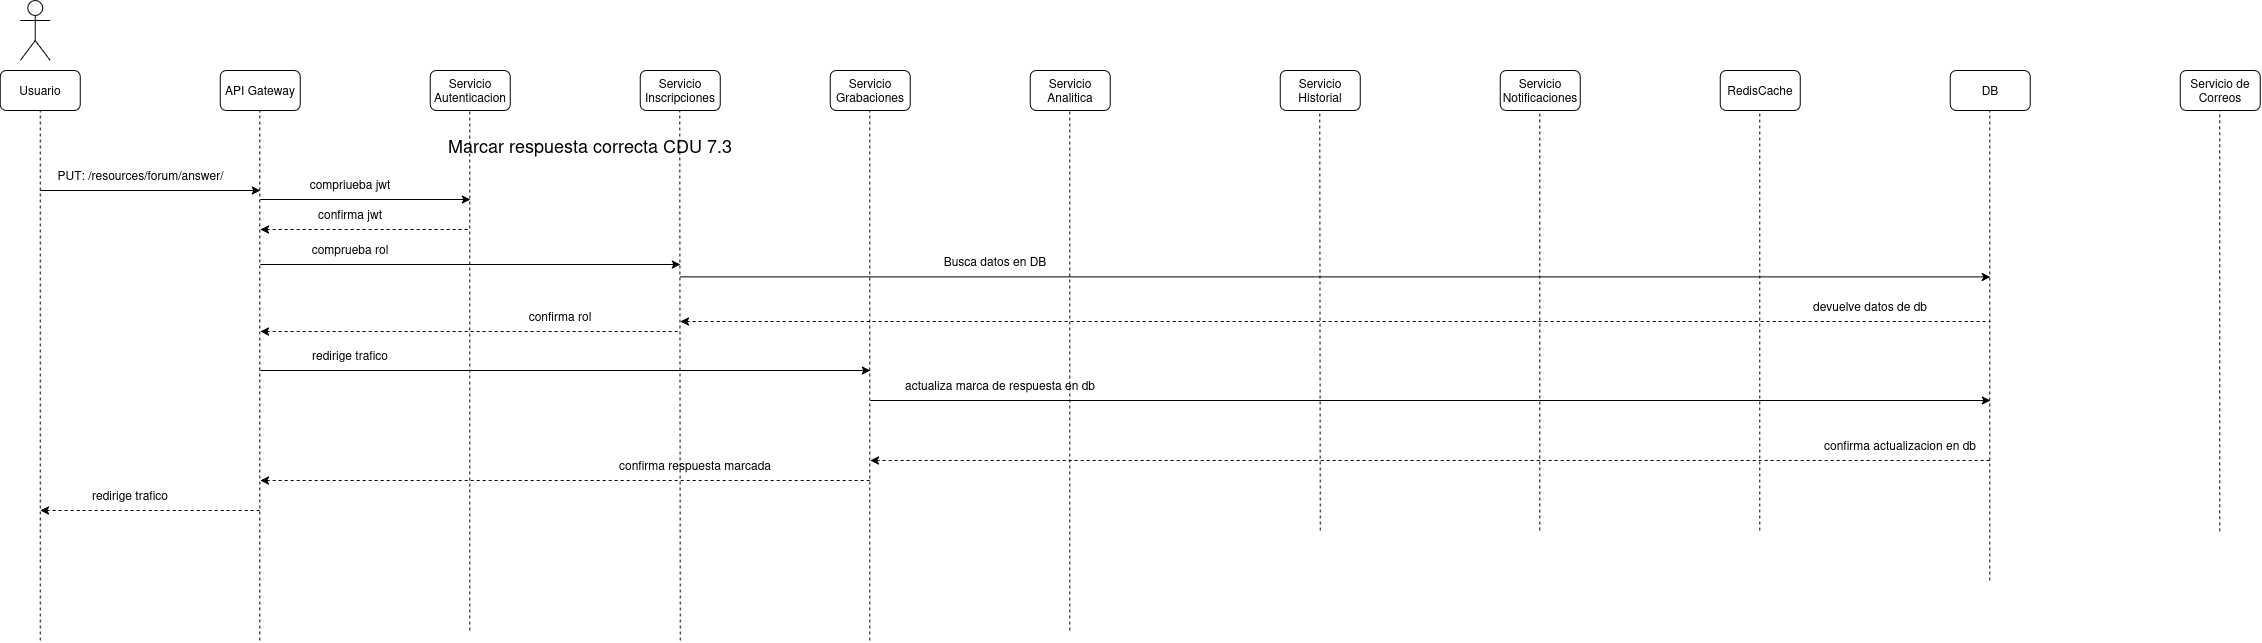

The diagram above was exported from draw.io. Its source (the exported page's mxGraphModel, read from the mxfile embedded in the PNG):
<mxGraphModel dx="1695" dy="994" grid="1" gridSize="10" guides="1" tooltips="1" connect="1" arrows="1" fold="1" page="1" pageScale="1" pageWidth="850" pageHeight="1100" math="0" shadow="0">
  <root>
    <mxCell id="Ul2s7bVirP49l6PArkQn-0" />
    <mxCell id="Ul2s7bVirP49l6PArkQn-1" parent="Ul2s7bVirP49l6PArkQn-0" />
    <mxCell id="Ul2s7bVirP49l6PArkQn-2" parent="Ul2s7bVirP49l6PArkQn-1" style="shape=umlActor;verticalLabelPosition=bottom;verticalAlign=top;html=1;outlineConnect=0;" value="" vertex="1">
      <mxGeometry height="60" width="30" x="60" y="30" as="geometry" />
    </mxCell>
    <mxCell id="Ul2s7bVirP49l6PArkQn-3" parent="Ul2s7bVirP49l6PArkQn-1" style="rounded=1;whiteSpace=wrap;html=1;" value="Usuario" vertex="1">
      <mxGeometry height="40" width="80" x="40" y="100" as="geometry" />
    </mxCell>
    <mxCell id="Ul2s7bVirP49l6PArkQn-4" parent="Ul2s7bVirP49l6PArkQn-1" style="rounded=1;whiteSpace=wrap;html=1;" value="API Gateway" vertex="1">
      <mxGeometry height="40" width="80" x="260" y="100" as="geometry" />
    </mxCell>
    <mxCell id="Ul2s7bVirP49l6PArkQn-5" parent="Ul2s7bVirP49l6PArkQn-1" style="rounded=1;whiteSpace=wrap;html=1;" value="Servicio Autenticacion" vertex="1">
      <mxGeometry height="40" width="80" x="470" y="100" as="geometry" />
    </mxCell>
    <mxCell id="Ul2s7bVirP49l6PArkQn-6" parent="Ul2s7bVirP49l6PArkQn-1" style="rounded=1;whiteSpace=wrap;html=1;" value="Servicio Inscripciones" vertex="1">
      <mxGeometry height="40" width="80" x="680" y="100" as="geometry" />
    </mxCell>
    <mxCell id="Ul2s7bVirP49l6PArkQn-7" parent="Ul2s7bVirP49l6PArkQn-1" style="rounded=1;whiteSpace=wrap;html=1;" value="Servicio Grabaciones" vertex="1">
      <mxGeometry height="40" width="80" x="870" y="100" as="geometry" />
    </mxCell>
    <mxCell id="Ul2s7bVirP49l6PArkQn-8" parent="Ul2s7bVirP49l6PArkQn-1" style="rounded=1;whiteSpace=wrap;html=1;" value="Servicio Analitica" vertex="1">
      <mxGeometry height="40" width="80" x="1070" y="100" as="geometry" />
    </mxCell>
    <mxCell id="Ul2s7bVirP49l6PArkQn-9" parent="Ul2s7bVirP49l6PArkQn-1" style="rounded=1;whiteSpace=wrap;html=1;" value="RedisCache" vertex="1">
      <mxGeometry height="40" width="80" x="1760" y="100" as="geometry" />
    </mxCell>
    <mxCell id="Ul2s7bVirP49l6PArkQn-10" parent="Ul2s7bVirP49l6PArkQn-1" style="rounded=1;whiteSpace=wrap;html=1;" value="Servicio Notificaciones" vertex="1">
      <mxGeometry height="40" width="80" x="1540" y="100" as="geometry" />
    </mxCell>
    <mxCell id="Ul2s7bVirP49l6PArkQn-11" parent="Ul2s7bVirP49l6PArkQn-1" style="rounded=1;whiteSpace=wrap;html=1;" value="Servicio Historial" vertex="1">
      <mxGeometry height="40" width="80" x="1320" y="100" as="geometry" />
    </mxCell>
    <mxCell id="Ul2s7bVirP49l6PArkQn-12" parent="Ul2s7bVirP49l6PArkQn-1" style="rounded=1;whiteSpace=wrap;html=1;" value="DB" vertex="1">
      <mxGeometry height="40" width="80" x="1990" y="100" as="geometry" />
    </mxCell>
    <mxCell id="Ul2s7bVirP49l6PArkQn-13" parent="Ul2s7bVirP49l6PArkQn-1" style="rounded=1;whiteSpace=wrap;html=1;" value="Servicio de Correos" vertex="1">
      <mxGeometry height="40" width="80" x="2220" y="100" as="geometry" />
    </mxCell>
    <mxCell id="Ul2s7bVirP49l6PArkQn-14" edge="1" parent="Ul2s7bVirP49l6PArkQn-1" style="endArrow=classic;html=1;rounded=0;" value="">
      <mxGeometry height="50" relative="1" width="50" as="geometry">
        <mxPoint x="80" y="220" as="sourcePoint" />
        <mxPoint x="300" y="220" as="targetPoint" />
      </mxGeometry>
    </mxCell>
    <mxCell id="Ul2s7bVirP49l6PArkQn-15" parent="Ul2s7bVirP49l6PArkQn-1" style="text;html=1;whiteSpace=wrap;strokeColor=none;fillColor=none;align=center;verticalAlign=middle;rounded=0;" value="&lt;div&gt;&lt;span style=&quot;font-size: 18px;&quot;&gt;Marcar respuesta correcta CDU 7.3&lt;/span&gt;&lt;/div&gt;" vertex="1">
      <mxGeometry height="30" width="440" x="410" y="160" as="geometry" />
    </mxCell>
    <mxCell id="Ul2s7bVirP49l6PArkQn-16" parent="Ul2s7bVirP49l6PArkQn-1" style="text;html=1;whiteSpace=wrap;strokeColor=none;fillColor=none;align=center;verticalAlign=middle;rounded=0;" value="PUT: /resources/forum/answer/" vertex="1">
      <mxGeometry height="30" width="181" x="90" y="190" as="geometry" />
    </mxCell>
    <mxCell id="Ul2s7bVirP49l6PArkQn-17" edge="1" parent="Ul2s7bVirP49l6PArkQn-1" style="endArrow=none;dashed=1;html=1;rounded=0;entryX=0.5;entryY=1;entryDx=0;entryDy=0;" target="Ul2s7bVirP49l6PArkQn-3" value="">
      <mxGeometry height="50" relative="1" width="50" as="geometry">
        <mxPoint x="80" y="670" as="sourcePoint" />
        <mxPoint x="550" y="210" as="targetPoint" />
      </mxGeometry>
    </mxCell>
    <mxCell id="Ul2s7bVirP49l6PArkQn-18" edge="1" parent="Ul2s7bVirP49l6PArkQn-1" style="endArrow=none;dashed=1;html=1;rounded=0;entryX=0.5;entryY=1;entryDx=0;entryDy=0;" value="">
      <mxGeometry height="50" relative="1" width="50" as="geometry">
        <mxPoint x="299.5" y="670" as="sourcePoint" />
        <mxPoint x="299.5" y="140" as="targetPoint" />
      </mxGeometry>
    </mxCell>
    <mxCell id="Ul2s7bVirP49l6PArkQn-19" edge="1" parent="Ul2s7bVirP49l6PArkQn-1" style="endArrow=none;dashed=1;html=1;rounded=0;entryX=0.5;entryY=1;entryDx=0;entryDy=0;" value="">
      <mxGeometry height="50" relative="1" width="50" as="geometry">
        <mxPoint x="509.5" y="660" as="sourcePoint" />
        <mxPoint x="509.5" y="140" as="targetPoint" />
      </mxGeometry>
    </mxCell>
    <mxCell id="Ul2s7bVirP49l6PArkQn-20" edge="1" parent="Ul2s7bVirP49l6PArkQn-1" style="endArrow=none;dashed=1;html=1;rounded=0;entryX=0.5;entryY=1;entryDx=0;entryDy=0;" value="">
      <mxGeometry height="50" relative="1" width="50" as="geometry">
        <mxPoint x="720" y="670" as="sourcePoint" />
        <mxPoint x="719.5" y="140" as="targetPoint" />
      </mxGeometry>
    </mxCell>
    <mxCell id="Ul2s7bVirP49l6PArkQn-21" edge="1" parent="Ul2s7bVirP49l6PArkQn-1" style="endArrow=none;dashed=1;html=1;rounded=0;entryX=0.5;entryY=1;entryDx=0;entryDy=0;" value="">
      <mxGeometry height="50" relative="1" width="50" as="geometry">
        <mxPoint x="909.5" y="670" as="sourcePoint" />
        <mxPoint x="909.5" y="140" as="targetPoint" />
      </mxGeometry>
    </mxCell>
    <mxCell id="Ul2s7bVirP49l6PArkQn-22" edge="1" parent="Ul2s7bVirP49l6PArkQn-1" style="endArrow=none;dashed=1;html=1;rounded=0;entryX=0.5;entryY=1;entryDx=0;entryDy=0;" value="">
      <mxGeometry height="50" relative="1" width="50" as="geometry">
        <mxPoint x="1109.5" y="660" as="sourcePoint" />
        <mxPoint x="1109.5" y="140" as="targetPoint" />
      </mxGeometry>
    </mxCell>
    <mxCell id="Ul2s7bVirP49l6PArkQn-23" edge="1" parent="Ul2s7bVirP49l6PArkQn-1" style="endArrow=none;dashed=1;html=1;rounded=0;entryX=0.5;entryY=1;entryDx=0;entryDy=0;" value="">
      <mxGeometry height="50" relative="1" width="50" as="geometry">
        <mxPoint x="1360" y="560" as="sourcePoint" />
        <mxPoint x="1359.5" y="140" as="targetPoint" />
      </mxGeometry>
    </mxCell>
    <mxCell id="Ul2s7bVirP49l6PArkQn-24" edge="1" parent="Ul2s7bVirP49l6PArkQn-1" style="endArrow=none;dashed=1;html=1;rounded=0;entryX=0.5;entryY=1;entryDx=0;entryDy=0;" value="">
      <mxGeometry height="50" relative="1" width="50" as="geometry">
        <mxPoint x="1579.5" y="560" as="sourcePoint" />
        <mxPoint x="1579.5" y="140" as="targetPoint" />
      </mxGeometry>
    </mxCell>
    <mxCell id="Ul2s7bVirP49l6PArkQn-25" edge="1" parent="Ul2s7bVirP49l6PArkQn-1" style="endArrow=none;dashed=1;html=1;rounded=0;entryX=0.5;entryY=1;entryDx=0;entryDy=0;" value="">
      <mxGeometry height="50" relative="1" width="50" as="geometry">
        <mxPoint x="1799.5" y="560" as="sourcePoint" />
        <mxPoint x="1799.5" y="140" as="targetPoint" />
      </mxGeometry>
    </mxCell>
    <mxCell id="Ul2s7bVirP49l6PArkQn-26" edge="1" parent="Ul2s7bVirP49l6PArkQn-1" style="endArrow=none;dashed=1;html=1;rounded=0;entryX=0.5;entryY=1;entryDx=0;entryDy=0;" value="">
      <mxGeometry height="50" relative="1" width="50" as="geometry">
        <mxPoint x="2029.5" y="610" as="sourcePoint" />
        <mxPoint x="2029.5" y="140" as="targetPoint" />
      </mxGeometry>
    </mxCell>
    <mxCell id="Ul2s7bVirP49l6PArkQn-27" edge="1" parent="Ul2s7bVirP49l6PArkQn-1" style="endArrow=none;dashed=1;html=1;rounded=0;entryX=0.5;entryY=1;entryDx=0;entryDy=0;" value="">
      <mxGeometry height="50" relative="1" width="50" as="geometry">
        <mxPoint x="2259.5" y="560.7999877929688" as="sourcePoint" />
        <mxPoint x="2259.5" y="140" as="targetPoint" />
      </mxGeometry>
    </mxCell>
    <mxCell id="Ul2s7bVirP49l6PArkQn-28" edge="1" parent="Ul2s7bVirP49l6PArkQn-1" style="endArrow=classic;html=1;rounded=0;" value="">
      <mxGeometry height="50" relative="1" width="50" as="geometry">
        <mxPoint x="300" y="400" as="sourcePoint" />
        <mxPoint x="910" y="400" as="targetPoint" />
      </mxGeometry>
    </mxCell>
    <mxCell id="Ul2s7bVirP49l6PArkQn-29" parent="Ul2s7bVirP49l6PArkQn-1" style="text;html=1;whiteSpace=wrap;strokeColor=none;fillColor=none;align=center;verticalAlign=middle;rounded=0;" value="redirige trafico" vertex="1">
      <mxGeometry height="30" width="120" x="330" y="370" as="geometry" />
    </mxCell>
    <mxCell id="Ul2s7bVirP49l6PArkQn-30" edge="1" parent="Ul2s7bVirP49l6PArkQn-1" style="endArrow=classic;html=1;rounded=0;" value="">
      <mxGeometry height="50" relative="1" width="50" as="geometry">
        <mxPoint x="910" y="430" as="sourcePoint" />
        <mxPoint x="2030" y="430" as="targetPoint" />
      </mxGeometry>
    </mxCell>
    <mxCell id="Ul2s7bVirP49l6PArkQn-31" parent="Ul2s7bVirP49l6PArkQn-1" style="text;html=1;whiteSpace=wrap;strokeColor=none;fillColor=none;align=center;verticalAlign=middle;rounded=0;" value="actualiza marca de respuesta en db" vertex="1">
      <mxGeometry height="30" width="200" x="940" y="400" as="geometry" />
    </mxCell>
    <mxCell id="Ul2s7bVirP49l6PArkQn-32" edge="1" parent="Ul2s7bVirP49l6PArkQn-1" style="endArrow=none;html=1;rounded=0;startArrow=classic;startFill=1;endFill=0;dashed=1;" value="">
      <mxGeometry height="50" relative="1" width="50" as="geometry">
        <mxPoint x="910" y="490" as="sourcePoint" />
        <mxPoint x="2030" y="490" as="targetPoint" />
      </mxGeometry>
    </mxCell>
    <mxCell id="Ul2s7bVirP49l6PArkQn-33" parent="Ul2s7bVirP49l6PArkQn-1" style="text;html=1;whiteSpace=wrap;strokeColor=none;fillColor=none;align=center;verticalAlign=middle;rounded=0;" value="confirma actualizacion en db" vertex="1">
      <mxGeometry height="30" width="160" x="1860" y="460" as="geometry" />
    </mxCell>
    <mxCell id="Ul2s7bVirP49l6PArkQn-34" edge="1" parent="Ul2s7bVirP49l6PArkQn-1" style="endArrow=none;html=1;rounded=0;startArrow=classic;startFill=1;endFill=0;dashed=1;" value="">
      <mxGeometry height="50" relative="1" width="50" as="geometry">
        <mxPoint x="300" y="510" as="sourcePoint" />
        <mxPoint x="910" y="510" as="targetPoint" />
      </mxGeometry>
    </mxCell>
    <mxCell id="Ul2s7bVirP49l6PArkQn-35" parent="Ul2s7bVirP49l6PArkQn-1" style="text;html=1;whiteSpace=wrap;strokeColor=none;fillColor=none;align=center;verticalAlign=middle;rounded=0;" value="confirma respuesta marcada" vertex="1">
      <mxGeometry height="30" width="290" x="590" y="480" as="geometry" />
    </mxCell>
    <mxCell id="Ul2s7bVirP49l6PArkQn-36" edge="1" parent="Ul2s7bVirP49l6PArkQn-1" style="endArrow=none;html=1;rounded=0;startArrow=classic;startFill=1;endFill=0;dashed=1;" value="">
      <mxGeometry height="50" relative="1" width="50" as="geometry">
        <mxPoint x="80" y="540" as="sourcePoint" />
        <mxPoint x="300" y="540" as="targetPoint" />
      </mxGeometry>
    </mxCell>
    <mxCell id="Ul2s7bVirP49l6PArkQn-37" parent="Ul2s7bVirP49l6PArkQn-1" style="text;html=1;whiteSpace=wrap;strokeColor=none;fillColor=none;align=center;verticalAlign=middle;rounded=0;" value="redirige trafico" vertex="1">
      <mxGeometry height="30" width="120" x="110" y="510" as="geometry" />
    </mxCell>
    <mxCell id="Ul2s7bVirP49l6PArkQn-38" edge="1" parent="Ul2s7bVirP49l6PArkQn-1" style="endArrow=classic;html=1;rounded=0;" value="">
      <mxGeometry height="50" relative="1" width="50" as="geometry">
        <mxPoint x="300" y="229" as="sourcePoint" />
        <mxPoint x="510" y="229" as="targetPoint" />
      </mxGeometry>
    </mxCell>
    <mxCell id="Ul2s7bVirP49l6PArkQn-39" parent="Ul2s7bVirP49l6PArkQn-1" style="text;html=1;whiteSpace=wrap;strokeColor=none;fillColor=none;align=center;verticalAlign=middle;rounded=0;" value="compriueba jwt" vertex="1">
      <mxGeometry height="30" width="120" x="330" y="199" as="geometry" />
    </mxCell>
    <mxCell id="Ul2s7bVirP49l6PArkQn-40" edge="1" parent="Ul2s7bVirP49l6PArkQn-1" style="endArrow=none;html=1;rounded=0;startArrow=classic;startFill=1;endFill=0;dashed=1;" value="">
      <mxGeometry height="50" relative="1" width="50" as="geometry">
        <mxPoint x="300" y="259" as="sourcePoint" />
        <mxPoint x="510" y="259" as="targetPoint" />
      </mxGeometry>
    </mxCell>
    <mxCell id="Ul2s7bVirP49l6PArkQn-41" parent="Ul2s7bVirP49l6PArkQn-1" style="text;html=1;whiteSpace=wrap;strokeColor=none;fillColor=none;align=center;verticalAlign=middle;rounded=0;" value="confirma jwt" vertex="1">
      <mxGeometry height="30" width="120" x="330" y="229" as="geometry" />
    </mxCell>
    <mxCell id="Ul2s7bVirP49l6PArkQn-42" edge="1" parent="Ul2s7bVirP49l6PArkQn-1" style="endArrow=classic;html=1;rounded=0;" value="">
      <mxGeometry height="50" relative="1" width="50" as="geometry">
        <mxPoint x="300" y="294" as="sourcePoint" />
        <mxPoint x="720" y="294" as="targetPoint" />
      </mxGeometry>
    </mxCell>
    <mxCell id="Ul2s7bVirP49l6PArkQn-43" parent="Ul2s7bVirP49l6PArkQn-1" style="text;html=1;whiteSpace=wrap;strokeColor=none;fillColor=none;align=center;verticalAlign=middle;rounded=0;" value="comprueba rol" vertex="1">
      <mxGeometry height="30" width="120" x="330" y="264" as="geometry" />
    </mxCell>
    <mxCell id="Ul2s7bVirP49l6PArkQn-44" edge="1" parent="Ul2s7bVirP49l6PArkQn-1" style="endArrow=none;html=1;rounded=0;startArrow=classic;startFill=1;endFill=0;dashed=1;" value="">
      <mxGeometry height="50" relative="1" width="50" as="geometry">
        <mxPoint x="300" y="361" as="sourcePoint" />
        <mxPoint x="720" y="361" as="targetPoint" />
      </mxGeometry>
    </mxCell>
    <mxCell id="Ul2s7bVirP49l6PArkQn-45" parent="Ul2s7bVirP49l6PArkQn-1" style="text;html=1;whiteSpace=wrap;strokeColor=none;fillColor=none;align=center;verticalAlign=middle;rounded=0;" value="confirma rol" vertex="1">
      <mxGeometry height="30" width="120" x="540" y="331" as="geometry" />
    </mxCell>
    <mxCell id="Ul2s7bVirP49l6PArkQn-46" edge="1" parent="Ul2s7bVirP49l6PArkQn-1" style="endArrow=classic;html=1;rounded=0;" value="">
      <mxGeometry height="50" relative="1" width="50" as="geometry">
        <mxPoint x="720" y="306.38" as="sourcePoint" />
        <mxPoint x="2030" y="306.38" as="targetPoint" />
      </mxGeometry>
    </mxCell>
    <mxCell id="Ul2s7bVirP49l6PArkQn-47" parent="Ul2s7bVirP49l6PArkQn-1" style="text;html=1;whiteSpace=wrap;strokeColor=none;fillColor=none;align=center;verticalAlign=middle;rounded=0;" value="Busca datos en DB" vertex="1">
      <mxGeometry height="30" width="170" x="950" y="276.38" as="geometry" />
    </mxCell>
    <mxCell id="Ul2s7bVirP49l6PArkQn-48" edge="1" parent="Ul2s7bVirP49l6PArkQn-1" style="endArrow=none;html=1;rounded=0;endFill=0;startArrow=classic;startFill=1;dashed=1;" value="">
      <mxGeometry height="50" relative="1" width="50" as="geometry">
        <mxPoint x="720" y="351" as="sourcePoint" />
        <mxPoint x="2030" y="351" as="targetPoint" />
      </mxGeometry>
    </mxCell>
    <mxCell id="Ul2s7bVirP49l6PArkQn-49" parent="Ul2s7bVirP49l6PArkQn-1" style="text;html=1;whiteSpace=wrap;strokeColor=none;fillColor=none;align=center;verticalAlign=middle;rounded=0;" value="devuelve datos de db" vertex="1">
      <mxGeometry height="30" width="220" x="1800" y="321.00000000000006" as="geometry" />
    </mxCell>
  </root>
</mxGraphModel>